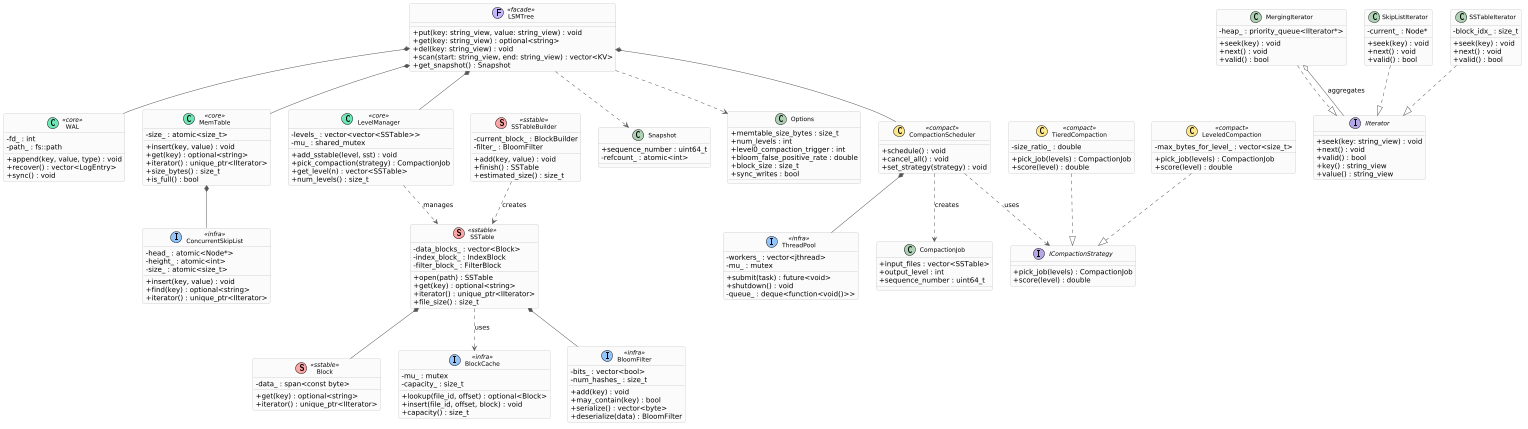

The diagram above was rendered by PlantUML. Its source (embedded in the PNG):
@startuml lsm_tree
scale 0.5

skinparam classAttributeIconSize 0
skinparam classFontSize 12
skinparam roundCorner 8
skinparam shadowing false
skinparam backgroundColor white
skinparam ClassBackgroundColor #FAFAFA
skinparam ClassBorderColor #AAAAAA
skinparam ArrowColor #555555

class LSMTree << (F,#C4B5FD) facade >> {
  + put(key: string_view, value: string_view) : void
  + get(key: string_view) : optional<string>
  + del(key: string_view) : void
  + scan(start: string_view, end: string_view) : vector<KV>
  + get_snapshot() : Snapshot
}

class WAL << (C,#6EE7B7) core >> {
  + append(key, value, type) : void
  + recover() : vector<LogEntry>
  + sync() : void
  - fd_ : int
  - path_ : fs::path
}

class MemTable << (C,#6EE7B7) core >> {
  + insert(key, value) : void
  + get(key) : optional<string>
  + iterator() : unique_ptr<IIterator>
  + size_bytes() : size_t
  + is_full() : bool
  - size_ : atomic<size_t>
}

class LevelManager << (C,#6EE7B7) core >> {
  + add_sstable(level, sst) : void
  + pick_compaction(strategy) : CompactionJob
  + get_level(n) : vector<SSTable>
  + num_levels() : size_t
  - levels_ : vector<vector<SSTable>>
  - mu_ : shared_mutex
}

class SSTable << (S,#FCA5A5) sstable >> {
  + open(path) : SSTable
  + get(key) : optional<string>
  + iterator() : unique_ptr<IIterator>
  + file_size() : size_t
  - data_blocks_ : vector<Block>
  - index_block_ : IndexBlock
  - filter_block_ : FilterBlock
}

class SSTableBuilder << (S,#FCA5A5) sstable >> {
  + add(key, value) : void
  + finish() : SSTable
  + estimated_size() : size_t
  - current_block_ : BlockBuilder
  - filter_ : BloomFilter
}

class Block << (S,#FCA5A5) sstable >> {
  + get(key) : optional<string>
  + iterator() : unique_ptr<IIterator>
  - data_ : span<const byte>
}

class ConcurrentSkipList << (I,#93C5FD) infra >> {
  + insert(key, value) : void
  + find(key) : optional<string>
  + iterator() : unique_ptr<IIterator>
  - head_ : atomic<Node*>
  - height_ : atomic<int>
  - size_ : atomic<size_t>
}

class BlockCache << (I,#93C5FD) infra >> {
  + lookup(file_id, offset) : optional<Block>
  + insert(file_id, offset, block) : void
  + capacity() : size_t
  - mu_ : mutex
  - capacity_ : size_t
}

class BloomFilter << (I,#93C5FD) infra >> {
  + add(key) : void
  + may_contain(key) : bool
  + serialize() : vector<byte>
  + deserialize(data) : BloomFilter
  - bits_ : vector<bool>
  - num_hashes_ : size_t
}

class ThreadPool << (I,#93C5FD) infra >> {
  + submit(task) : future<void>
  + shutdown() : void
  - workers_ : vector<jthread>
  - queue_ : deque<function<void()>>
  - mu_ : mutex
}

class CompactionScheduler << (C,#FDE68A) compact >> {
  + schedule() : void
  + cancel_all() : void
  + set_strategy(strategy) : void
}

interface ICompactionStrategy {
  + pick_job(levels) : CompactionJob
  + score(level) : double
}

class LeveledCompaction << (C,#FDE68A) compact >> {
  + pick_job(levels) : CompactionJob
  + score(level) : double
  - max_bytes_for_level_ : vector<size_t>
}

class TieredCompaction << (C,#FDE68A) compact >> {
  + pick_job(levels) : CompactionJob
  + score(level) : double
  - size_ratio_ : double
}

class CompactionJob {
  + input_files : vector<SSTable>
  + output_level : int
  + sequence_number : uint64_t
}

interface IIterator {
  + seek(key: string_view) : void
  + next() : void
  + valid() : bool
  + key() : string_view
  + value() : string_view
}

class MergingIterator {
  + seek(key) : void
  + next() : void
  + valid() : bool
  - heap_ : priority_queue<IIterator*>
}

class SkipListIterator {
  + seek(key) : void
  + next() : void
  + valid() : bool
  - current_ : Node*
}

class SSTableIterator {
  + seek(key) : void
  + next() : void
  + valid() : bool
  - block_idx_ : size_t
}

' ── Utilities ─────────────────────────────────────────────────────────
class Snapshot {
  + sequence_number : uint64_t
  - refcount_ : atomic<int>
}

class Options {
  + memtable_size_bytes : size_t
  + num_levels : int
  + level0_compaction_trigger : int
  + bloom_false_positive_rate : double
  + block_size : size_t
  + sync_writes : bool
}

' ── Relations ─────────────────────────────────────────────────────────
LSMTree *-- WAL
LSMTree *-- MemTable
LSMTree *-- LevelManager
LSMTree *-- CompactionScheduler
LSMTree ..> Options
LSMTree ..> Snapshot

MemTable *-- ConcurrentSkipList
SSTable *-- BloomFilter
SSTable *-- Block
SSTableBuilder ..> SSTable : creates

SSTable ..> BlockCache : uses
LevelManager ..> SSTable : manages

CompactionScheduler *-- ThreadPool
CompactionScheduler ..> ICompactionStrategy : uses
CompactionScheduler ..> CompactionJob : creates
LeveledCompaction ..|> ICompactionStrategy
TieredCompaction   ..|> ICompactionStrategy

SkipListIterator  ..|> IIterator
SSTableIterator   ..|> IIterator
MergingIterator   ..|> IIterator
MergingIterator   o-- IIterator : aggregates

@enduml